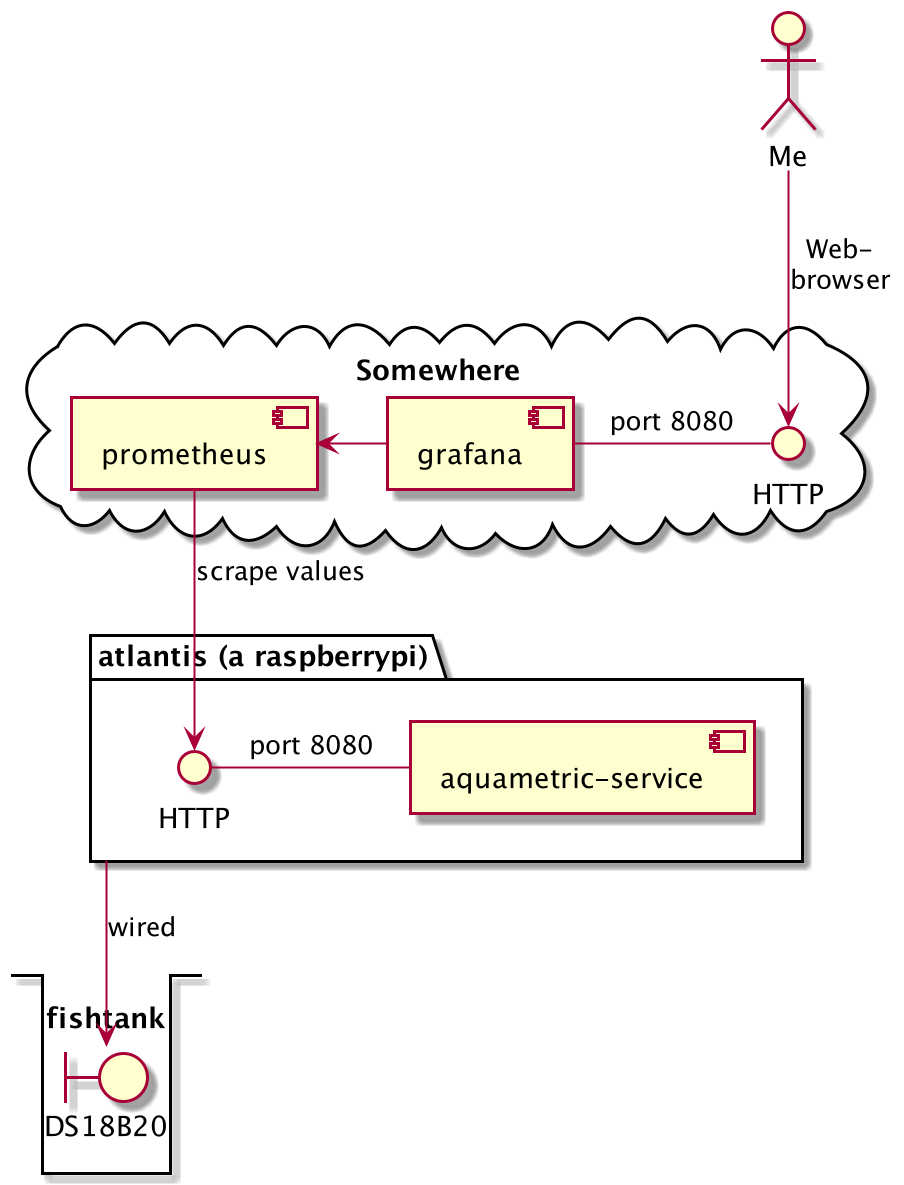

The diagram above was rendered by PlantUML. Its source (embedded in the PNG):
@startuml

package "atlantis (a raspberrypi)" as pi {
interface HTTP as http1
http1 - [aquametric-service] : port 8080
}

stack fishtank {
    boundary DS18B20 as sensor
}

pi -d-> sensor : wired

cloud Somewhere {
    interface HTTP as http2
    [prometheus] --> http1 : scrape values
    [grafana] -l-> [prometheus]
    [grafana] - http2 : port 8080
}
 actor Me
 Me --> http2 : Web-\nbrowser

@enduml